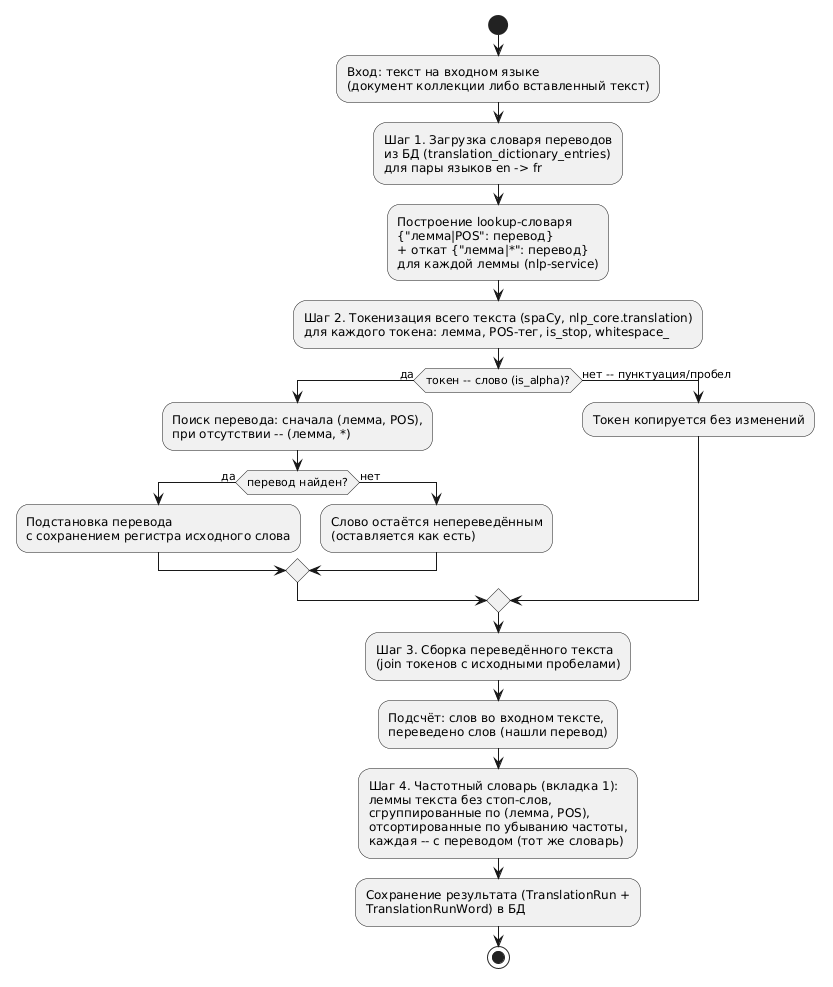

The diagram above was rendered by PlantUML. Its source (embedded in the PNG):
@startuml translation-pipeline

' =====================================================================
'  Прямой (пословный) перевод одного текста -- единая схема для основного
'  перевода (вкладка "Перевод") и частотного словаря (вкладка 1);
'  дерево синтаксического разбора (вкладка 2) -- отдельный, не зависящий
'  от перевода запрос по выбранному предложению (см. правую ветвь).
' =====================================================================

start
:Вход: текст на входном языке\n(документ коллекции либо вставленный текст);

:Шаг 1. Загрузка словаря переводов\nиз БД (translation_dictionary_entries)\nдля пары языков en -> fr;
:Построение lookup-словаря\n{"лемма|POS": перевод}\n+ откат {"лемма|*": перевод}\nдля каждой леммы (nlp-service);

:Шаг 2. Токенизация всего текста (spaCy, nlp_core.translation)\nдля каждого токена: лемма, POS-тег, is_stop, whitespace_;

if (токен -- слово (is_alpha)?) then (да)
  :Поиск перевода: сначала (лемма, POS),\nпри отсутствии -- (лемма, *);
  if (перевод найден?) then (да)
    :Подстановка перевода\nс сохранением регистра исходного слова;
  else (нет)
    :Слово остаётся непереведённым\n(оставляется как есть);
  endif
else (нет -- пунктуация/пробел)
  :Токен копируется без изменений;
endif

:Шаг 3. Сборка переведённого текста\n(join токенов с исходными пробелами);
:Подсчёт: слов во входном тексте,\nпереведено слов (нашли перевод);

:Шаг 4. Частотный словарь (вкладка 1):\nлеммы текста без стоп-слов,\nсгруппированные по (лемма, POS),\nотсортированные по убыванию частоты,\nкаждая -- с переводом (тот же словарь);

:Сохранение результата (TranslationRun +\nTranslationRunWord) в БД;
stop

@enduml